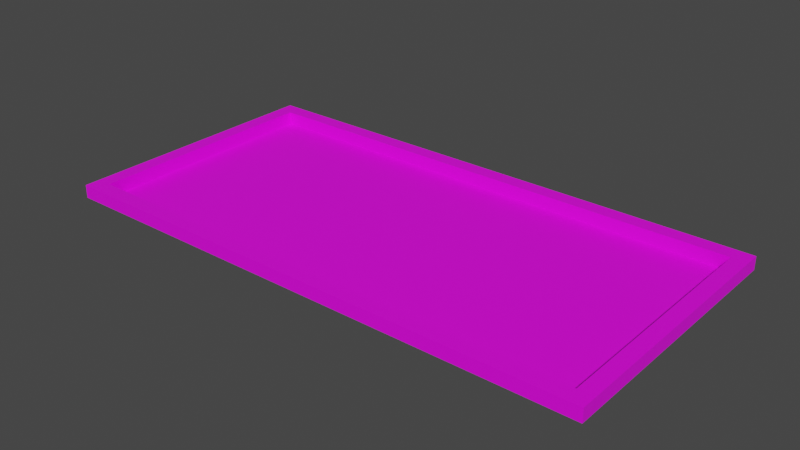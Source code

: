 # Source: sign.blend  (saved by Blender 3.5.10; exported with 4.5.12 LTS)
import bpy
from mathutils import Matrix  # noqa: F401  (used for matrix-valued properties, if any)

bpy.ops.wm.read_factory_settings(use_empty=True)
scene = bpy.context.scene
scene.name = 'Scene'

# ---- collections
col_collection = bpy.data.collections.new('Collection'); scene.collection.children.link(col_collection)

# ---- images (referenced by path relative to the original .blend; pixels are not part of the script)
import os
ASSET_DIR = os.environ.get("B2B_ASSET_DIR", "")  # directory of the original .blend (textures are referenced by path, not embedded)
HERE = os.path.dirname(os.path.abspath(__file__))  # packed textures are extracted next to this script under _unpacked/

def load_image(name, relpath, width, height, colorspace="sRGB"):
    """Load a texture the original file referenced (path relative to the .blend, or extracted next to this script)."""
    p = next((c for c in (os.path.join(HERE, relpath), os.path.join(ASSET_DIR, relpath)) if relpath and os.path.exists(c)), "")
    if p:
        img = bpy.data.images.load(p, check_existing=True)
        img.name = name
    else:  # same state as the original file: an image datablock whose file is absent (Cycles renders it pink)
        img = bpy.data.images.new(name, width, height)
        img.source = "FILE"
        img.filepath = "//" + (relpath or name)
    img.colorspace_settings.name = colorspace
    return img
img_untitled = load_image('Untitled', 'sign.png', 1024, 1024, 'sRGB')

# ---- materials (node trees are filled in below, after node groups)
mat_material_001 = bpy.data.materials.new('Material.001')
mat_material_001.use_transparent_shadow = False

# ---- material node trees
mat_material_001.use_nodes = True; mat_material_001.node_tree.nodes.clear()
_N = mat_material_001.node_tree.nodes; _L = mat_material_001.node_tree.links
n0 = _N.new('ShaderNodeBsdfPrincipled'); n0.name = 'Principled BSDF'; n0.location = (10, 300)
n0.distribution = 'GGX'
n0.subsurface_method = 'RANDOM_WALK_SKIN'
n0.inputs[3].default_value = 1.45
n0.inputs[27].default_value = (0.0, 0.0, 0.0, 1.0)
n0.inputs[28].default_value = 1.0
n1 = _N.new('ShaderNodeOutputMaterial'); n1.name = 'Material Output'; n1.location = (300, 300)
n2 = _N.new('ShaderNodeTexImage'); n2.name = 'Image Texture'; n2.location = (-280, 280)
n2.image = img_untitled
_L.new(n0.outputs[0], n1.inputs[0])
_L.new(n2.outputs[0], n0.inputs[0])
n1.is_active_output = True

# ---- world
world_world = bpy.data.worlds.new('World'); scene.world = world_world
world_world.use_nodes = True; world_world.node_tree.nodes.clear()
_N = world_world.node_tree.nodes; _L = world_world.node_tree.links
n0 = _N.new('ShaderNodeOutputWorld'); n0.name = 'World Output'; n0.location = (300, 300)
n1 = _N.new('ShaderNodeBackground'); n1.name = 'Background'; n1.location = (10, 300)
n1.inputs[0].default_value = (0.05088, 0.05088, 0.05088, 1.0)
_L.new(n1.outputs[0], n0.inputs[0])
n0.is_active_output = True
world_world.color = (0.05088, 0.05088, 0.05088)
world_world.use_sun_shadow = False
world_world.sun_shadow_jitter_overblur = 0.0

# ---- meshes
me_plane = bpy.data.meshes.new('Plane')
me_plane.from_pydata([(-2.0, -1.0, 0.0), (2.0, -1.0, 0.0), (-2.0, 1.0, 0.0), (2.0, 1.0, 0.0), (-1.887, -0.8869, 0.0), (1.887, -0.8869, 0.0), (1.887, 0.8869, 0.0), (-1.887, 0.8869, 0.0), (-1.887, 0.8869, -0.09601), (-1.887, -0.8869, -0.09601), (1.887, -0.8869, -0.09601), (1.887, 0.8869, -0.09601), (-2.0, -1.0, -0.09601), (2.0, -1.0, -0.09601), (2.0, 1.0, -0.09601), (-2.0, 1.0, -0.09601)], [], [(1, 0, 12, 13), (0, 1, 5, 4), (1, 3, 6, 5), (3, 2, 7, 6), (2, 0, 4, 7), (9, 10, 11, 8), (5, 6, 11, 10), (0, 2, 15, 12), (7, 4, 9, 8), (2, 3, 14, 15), (3, 1, 13, 14), (6, 7, 8, 11), (4, 5, 10, 9)])
_uv = me_plane.uv_layers.new(name='UVMap')
_uv.uv.foreach_set('vector', [0.2527, 0.04735, 0.2478, 0.9667, 0.2233, 0.9999, 0.2233, 0.02187, 0.2478, 0.9667, 0.2527, 0.04735, 0.2789, 0.07929, 0.2791, 0.9383, 0.2527, 0.04735, 0.7631, 0.03328, 0.7318, 0.06172, 0.2789, 0.07929, 0.7631, 0.03328, 0.7583, 0.9527, 0.732, 0.9207, 0.7318, 0.06172, 0.7583, 0.9527, 0.2478, 0.9667, 0.2791, 0.9383, 0.732, 0.9207, 0.2987, 0.9094, 0.3052, 0.09948, 0.7123, 0.09065, 0.7057, 0.9005, 0.2789, 0.07929, 0.7318, 0.06172, 0.7123, 0.09065, 0.3052, 0.09948, 0.2478, 0.9667, 0.7583, 0.9527, 0.7876, 0.9781, 0.2233, 0.9999, 0.732, 0.9207, 0.2791, 0.9383, 0.2987, 0.9094, 0.7057, 0.9005, 0.7583, 0.9527, 0.7631, 0.03328, 0.7876, 7.513e-05, 0.7876, 0.9781, 0.7631, 0.03328, 0.2527, 0.04735, 0.2233, 0.02187, 0.7876, 7.513e-05, 0.7318, 0.06172, 0.732, 0.9207, 0.7057, 0.9005, 0.7123, 0.09065, 0.2791, 0.9383, 0.2789, 0.07929, 0.3052, 0.09948, 0.2987, 0.9094])
me_plane.materials.append(mat_material_001)
me_plane.update()

# ---- objects
ob_plane = bpy.data.objects.new('Plane', me_plane)

# ---- transforms, parenting, visibility, modifiers, constraints
ob_plane.location = (0.0, 0.0, 0.0)

# ---- collection membership
col_collection.objects.link(ob_plane)

# ---- scene / render settings (as saved in the file)
scene.frame_start = 1; scene.frame_end = 250; scene.frame_set(1)
scene.render.engine = 'BLENDER_EEVEE_NEXT'
scene.cycles.sampling_pattern = 'TABULATED_SOBOL'
scene.view_settings.view_transform = 'Filmic'
bpy.context.view_layer.update()

# ---- added for rendering (the .blend has no active camera and no usable light): camera, sun
cam_auto = bpy.data.cameras.new('AutoCamera')
cam_auto.lens = 50.0
cam_auto.sensor_width = 36.0
cam_auto.clip_end = 1000.0
ob_auto_camera = bpy.data.objects.new('AutoCamera', cam_auto)
scene.collection.objects.link(ob_auto_camera)
ob_auto_camera.location = (4.13868, -4.96642, 3.26294)
ob_auto_camera.rotation_euler = (1.09748, -7.21219e-08, 0.694738)
scene.camera = ob_auto_camera
light_auto_sun = bpy.data.lights.new('AutoSun', 'SUN')
light_auto_sun.energy = 3.0
light_auto_sun.angle = 0.0523599
ob_auto_sun = bpy.data.objects.new('AutoSun', light_auto_sun)
scene.collection.objects.link(ob_auto_sun)
ob_auto_sun.rotation_euler = (0.872665, 0.174533, 0.523599)
bpy.context.view_layer.update()
